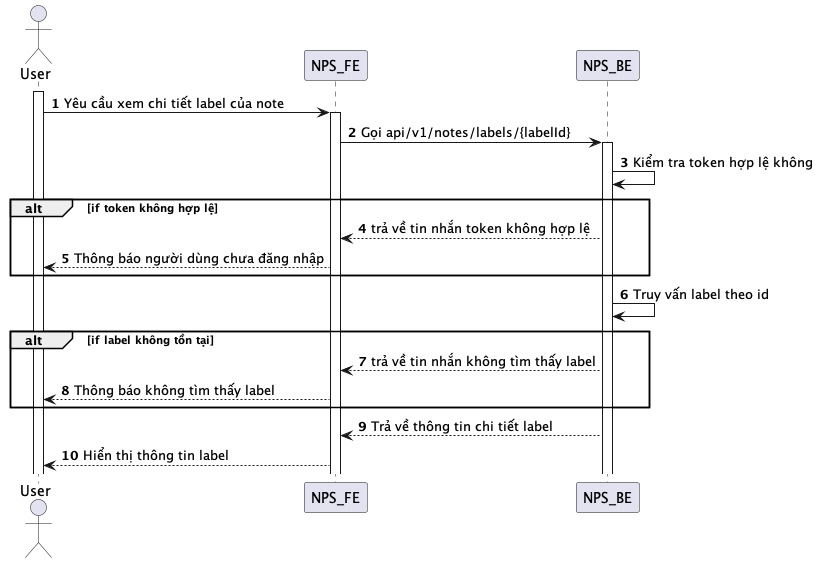

The diagram above was rendered by PlantUML. Its source (embedded in the PNG):
@startuml
autonumber
actor User
activate User
User -> NPS_FE: Yêu cầu xem chi tiết label của note
activate NPS_FE
NPS_FE -> NPS_BE: Gọi api/v1/notes/labels/{labelId}
activate NPS_BE
NPS_BE -> NPS_BE: Kiểm tra token hợp lệ không
alt if token không hợp lệ
NPS_BE --> NPS_FE: trả về tin nhắn token không hợp lệ
NPS_FE --> User: Thông báo người dùng chưa đăng nhập
end
NPS_BE -> NPS_BE: Truy vấn label theo id
alt if label không tồn tại
NPS_BE --> NPS_FE: trả về tin nhắn không tìm thấy label
NPS_FE --> User: Thông báo không tìm thấy label
end
NPS_BE --> NPS_FE: Trả về thông tin chi tiết label
NPS_FE --> User: Hiển thị thông tin label
@enduml